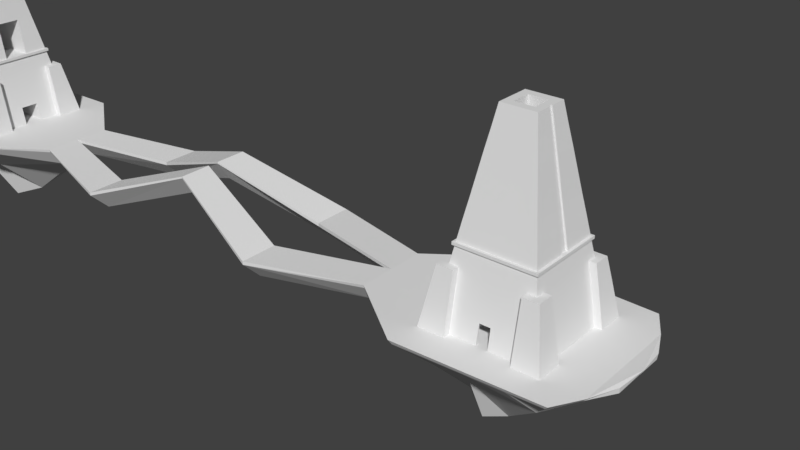 # Source: Level1.blend  (saved by Blender 2.77.0; exported with 4.5.12 LTS)
import bpy
from mathutils import Matrix  # noqa: F401  (used for matrix-valued properties, if any)

bpy.ops.wm.read_factory_settings(use_empty=True)
scene = bpy.context.scene
scene.name = 'Scene'

# ---- collections
col_collection_1 = bpy.data.collections.new('Collection 1'); scene.collection.children.link(col_collection_1)

# ---- world
world_world = bpy.data.worlds.new('World'); scene.world = world_world
world_world.color = (0.05088, 0.05088, 0.05088)
world_world.use_sun_shadow = False
world_world.sun_shadow_jitter_overblur = 0.0
world_world.cycles.sampling_method = 'MANUAL'

# ---- meshes
me_cube_000 = bpy.data.meshes.new('Cube.000')
me_cube_000.from_pydata([(173.9, -21.49, -0.7547), (173.9, 21.49, -0.7547), (130.9, 21.49, -0.7547), (130.9, -21.49, -0.7547), (145.3, -7.151, 78.9), (145.3, 7.151, 78.9), (159.6, 7.151, 78.9), (159.6, -7.151, 78.9), (173.9, -13.37, -0.7547), (173.9, -11.94, -0.7547), (173.9, -6.686, -0.7547), (173.9, -2.388, -0.7547), (173.9, 2.388, -0.7547), (173.9, 7.164, -0.7547), (173.9, 11.94, -0.7547), (173.9, 13.37, -0.7547), (130.9, 13.37, -0.7547), (130.9, 11.94, -0.7547), (130.9, 7.164, -0.7547), (130.9, 4.062, -0.7547), (130.9, -3.973, -0.7547), (130.9, -6.686, -0.7547), (130.9, -11.94, -0.7547), (130.9, -13.37, -0.7547), (145.3, 5.562, 78.9), (145.3, 3.973, 78.9), (145.3, 2.384, 78.9), (145.3, 0.7946, 78.9), (145.3, -0.7946, 78.9), (145.3, -2.384, 78.9), (145.3, -3.973, 78.9), (145.3, -5.562, 78.9), (159.6, -5.562, 78.9), (159.6, -3.973, 78.9), (159.6, -2.384, 78.9), (159.6, -0.7946, 78.9), (159.6, 0.7946, 78.9), (159.6, 2.384, 78.9), (159.6, 3.973, 78.9), (159.6, 5.562, 78.9), (161.0, 8.585, 70.93), (162.5, 10.02, 62.97), (163.9, 11.45, 55.0), (165.3, 12.89, 47.04), (166.8, 14.32, 39.07), (168.2, 15.76, 31.11), (169.6, 17.19, 23.14), (143.9, 8.585, 70.93), (142.4, 10.02, 62.97), (141.0, 11.45, 55.0), (139.6, 12.89, 47.04), (138.1, 14.32, 39.07), (136.7, 15.76, 31.11), (135.3, 17.19, 23.14), (169.6, -17.19, 23.14), (168.2, -15.76, 31.11), (166.8, -14.32, 39.07), (165.3, -12.89, 47.04), (163.9, -11.45, 55.0), (162.5, -10.02, 62.97), (161.0, -8.585, 70.93), (143.9, -8.585, 70.93), (142.4, -10.02, 62.97), (141.0, -11.45, 55.0), (139.6, -12.89, 47.04), (138.1, -14.32, 39.07), (136.7, -15.76, 31.11), (135.3, -17.19, 23.14), (130.9, -21.49, -0.7547), (130.9, -13.37, -0.7547), (172.5, -13.37, 7.21), (171.1, -13.37, 15.18), (169.6, -13.37, 23.14), (168.2, -12.25, 31.11), (166.8, -11.14, 39.07), (165.3, -10.02, 47.04), (163.9, -8.908, 55.0), (162.5, -7.793, 62.97), (161.0, -6.677, 70.93), (172.5, -11.14, 7.21), (171.1, -10.35, 15.18), (169.6, -9.549, 23.14), (168.2, -8.753, 31.11), (166.8, -7.956, 39.07), (165.3, -7.16, 47.04), (163.9, -6.363, 55.0), (162.5, -5.566, 62.97), (161.0, -4.77, 70.93), (172.5, -6.686, 7.21), (171.1, -6.208, 15.18), (169.6, -5.73, 23.14), (168.2, -5.252, 31.11), (166.8, -5.252, 39.07), (165.3, -5.252, 47.04), (163.9, -3.818, 55.0), (162.5, -3.34, 62.97), (161.0, -2.862, 70.93), (172.5, -2.229, 7.21), (171.1, -2.069, 15.18), (169.6, -1.91, 23.14), (168.2, -1.751, 31.11), (166.8, -1.591, 39.07), (165.3, -1.432, 47.04), (163.9, -1.273, 55.0), (162.5, -1.113, 62.97), (161.0, -0.9539, 70.93), (172.5, 2.229, 7.21), (171.1, 2.069, 15.18), (169.6, 1.91, 23.14), (168.2, 1.751, 31.11), (166.8, 1.591, 39.07), (165.3, 1.432, 47.04), (163.9, 1.273, 55.0), (162.5, 1.113, 62.97), (161.0, 0.9539, 70.93), (172.5, 7.164, 7.21), (171.1, 6.208, 15.18), (169.6, 5.73, 23.14), (168.2, 5.252, 31.11), (166.8, 5.252, 39.07), (165.3, 5.252, 47.04), (163.9, 3.818, 55.0), (162.5, 3.34, 62.97), (161.0, 2.862, 70.93), (172.5, 11.14, 7.21), (171.1, 10.35, 15.18), (169.6, 9.549, 23.14), (168.2, 8.753, 31.11), (166.8, 7.956, 39.07), (165.3, 7.16, 47.04), (163.9, 6.363, 55.0), (162.5, 5.566, 62.97), (161.0, 4.77, 70.93), (172.5, 13.37, 7.21), (171.1, 13.37, 15.18), (169.6, 13.37, 23.14), (168.2, 12.25, 31.11), (166.8, 11.14, 39.07), (165.3, 10.02, 47.04), (163.9, 8.908, 55.0), (162.5, 7.793, 62.97), (161.0, 6.677, 70.93), (132.4, 13.37, 7.21), (133.8, 13.37, 15.18), (135.3, 13.37, 23.14), (136.7, 12.25, 31.11), (138.1, 11.14, 39.07), (139.6, 10.02, 47.04), (141.0, 8.908, 55.0), (142.4, 7.793, 62.97), (143.9, 6.677, 70.93), (132.4, 11.14, 7.21), (133.8, 10.35, 15.18), (135.3, 9.549, 23.14), (136.7, 8.753, 31.11), (138.1, 7.956, 39.07), (139.6, 7.16, 47.04), (141.0, 6.363, 55.0), (142.4, 5.566, 62.97), (143.9, 4.77, 70.93), (132.4, 7.164, 7.21), (133.8, 6.208, 15.18), (135.3, 5.73, 23.14), (136.7, 5.252, 31.11), (138.1, 5.252, 39.07), (139.6, 5.252, 47.04), (141.0, 3.818, 55.0), (142.4, 3.34, 62.97), (143.9, 2.862, 70.93), (132.4, 3.973, 7.21), (133.8, 2.069, 15.18), (135.3, 1.91, 23.14), (136.7, 1.751, 31.11), (139.6, 1.432, 47.04), (141.0, 1.273, 55.0), (142.4, 1.113, 62.97), (143.9, 0.9539, 70.93), (132.4, -3.973, 7.21), (133.8, -2.069, 15.18), (135.3, -1.91, 23.14), (136.7, -1.751, 31.11), (139.6, -1.432, 47.04), (141.0, -1.273, 55.0), (142.4, -1.113, 62.97), (143.9, -0.9539, 70.93), (132.4, -6.686, 7.21), (133.8, -6.208, 15.18), (135.3, -5.73, 23.14), (136.7, -5.252, 31.11), (138.1, -5.252, 39.07), (139.6, -5.252, 47.04), (141.0, -3.818, 55.0), (142.4, -3.34, 62.97), (143.9, -2.862, 70.93), (132.4, -11.14, 7.21), (133.8, -10.35, 15.18), (135.3, -9.549, 23.14), (136.7, -8.753, 31.11), (138.1, -7.956, 39.07), (139.6, -7.16, 47.04), (141.0, -6.363, 55.0), (142.4, -5.566, 62.97), (143.9, -4.77, 70.93), (132.4, -13.37, 7.21), (133.8, -13.37, 15.18), (135.3, -13.37, 23.14), (136.7, -12.25, 31.11), (138.1, -11.14, 39.07), (139.6, -10.02, 47.04), (141.0, -8.908, 55.0), (142.4, -7.793, 62.97), (143.9, -6.677, 70.93), (130.9, 4.062, -0.7547), (130.9, -3.973, -0.7547), (132.4, 3.973, 7.21), (132.4, -3.973, 7.21), (130.9, 4.062, -0.7547), (130.9, -3.973, -0.7547), (132.4, 3.973, 7.21), (132.4, -3.973, 7.21), (130.9, 4.062, -0.7547), (130.9, -3.973, -0.7547), (132.4, 3.973, 7.21), (132.4, -3.973, 7.21), (156.4, 4.062, -0.7645), (156.4, -3.973, -0.7645), (156.4, 3.973, 7.21), (156.4, -3.973, 7.21), (139.1, -21.49, -0.7547), (140.5, -21.49, -0.7547), (145.3, -21.49, -0.7547), (150.1, -21.49, -0.7547), (154.8, -21.49, -0.7547), (159.6, -21.49, -0.7547), (164.4, -21.49, -0.7547), (165.8, -21.49, -0.7547), (165.8, 21.49, -0.7547), (164.4, 21.49, -0.7547), (159.6, 21.49, -0.7547), (154.8, 21.49, -0.7547), (150.1, 21.49, -0.7547), (145.3, 21.49, -0.7547), (140.5, 21.49, -0.7547), (139.1, 21.49, -0.7547), (158.0, 7.151, 78.9), (156.4, 7.151, 78.9), (154.8, 7.151, 78.9), (153.2, 7.151, 78.9), (151.6, 7.151, 78.9), (150.1, 7.151, 78.9), (148.5, 7.151, 78.9), (146.9, 7.151, 78.9), (146.9, -7.151, 78.9), (148.5, -7.151, 78.9), (150.1, -7.151, 78.9), (151.6, -7.151, 78.9), (153.2, -7.151, 78.9), (154.8, -7.151, 78.9), (156.4, -7.151, 78.9), (158.0, -7.151, 78.9), (146.9, 5.562, 78.9), (148.5, 5.562, 78.9), (150.1, 5.562, 78.9), (151.6, 5.562, 78.9), (153.2, 5.562, 78.9), (154.8, 5.562, 78.9), (156.4, 5.562, 78.9), (158.0, 5.562, 78.9), (146.9, 3.973, 78.9), (148.5, 3.973, 78.9), (150.1, 3.973, 78.9), (151.6, 3.973, 78.9), (153.2, 3.973, 78.9), (154.8, 3.973, 78.9), (156.4, 3.973, 78.9), (158.0, 3.973, 78.9), (146.9, 2.384, 78.9), (148.5, 2.384, 78.9), (156.4, 2.384, 78.9), (158.0, 2.384, 78.9), (146.9, 0.7946, 78.9), (148.5, 0.7946, 78.9), (156.4, 0.7946, 78.9), (158.0, 0.7946, 78.9), (146.9, -0.7946, 78.9), (148.5, -0.7946, 78.9), (156.4, -0.7946, 78.9), (158.0, -0.7946, 78.9), (146.9, -2.384, 78.9), (148.5, -2.384, 78.9), (156.4, -2.384, 78.9), (158.0, -2.384, 78.9), (146.9, -3.973, 78.9), (148.5, -3.973, 78.9), (150.1, -3.973, 78.9), (151.6, -3.973, 78.9), (153.2, -3.973, 78.9), (154.8, -3.973, 78.9), (156.4, -3.973, 78.9), (158.0, -3.973, 78.9), (146.9, -5.562, 78.9), (148.5, -5.562, 78.9), (150.1, -5.562, 78.9), (151.6, -5.562, 78.9), (153.2, -5.562, 78.9), (154.8, -5.562, 78.9), (156.4, -5.562, 78.9), (158.0, -5.562, 78.9), (165.8, 16.72, -0.7547), (164.4, 16.72, -0.7547), (159.6, 16.72, -0.7547), (154.8, 16.72, -0.7547), (150.1, 16.72, -0.7547), (145.3, 16.72, -0.7547), (140.5, 16.72, -0.7547), (139.1, 16.72, -0.7547), (165.8, 11.94, -0.7547), (164.4, 11.94, -0.7547), (159.6, 11.94, -0.7547), (154.8, 11.94, -0.7547), (150.1, 11.94, -0.7547), (145.3, 11.94, -0.7547), (140.5, 11.94, -0.7547), (139.1, 11.94, -0.7547), (165.8, 7.164, -0.7547), (164.4, 7.164, -0.7547), (159.6, 7.164, -0.7547), (154.8, 7.164, -0.7547), (150.1, 7.164, -0.7547), (145.3, 7.164, -0.7547), (140.5, 7.164, -0.7547), (139.1, 7.164, -0.7547), (165.8, 2.522, -0.7547), (164.4, 2.656, -0.7547), (159.6, 2.79, -0.7547), (154.8, 2.924, -0.7547), (150.1, 3.058, -0.7547), (145.3, 3.66, -0.7547), (140.5, 3.794, -0.7547), (139.1, 3.928, -0.7547), (165.8, -2.522, -0.7547), (164.4, -2.656, -0.7547), (159.6, -2.79, -0.7547), (154.8, -2.924, -0.7547), (150.1, -3.058, -0.7547), (145.3, -3.192, -0.7547), (140.5, -3.326, -0.7547), (139.1, -3.46, -0.7547), (165.8, -6.686, -0.7547), (164.4, -6.686, -0.7547), (159.6, -6.686, -0.7547), (154.8, -6.686, -0.7547), (150.1, -6.686, -0.7547), (145.3, -6.686, -0.7547), (140.5, -6.686, -0.7547), (139.1, -6.686, -0.7547), (165.8, -11.94, -0.7547), (164.4, -11.94, -0.7547), (159.6, -11.94, -0.7547), (154.8, -11.94, -0.7547), (150.1, -11.94, -0.7547), (145.3, -11.94, -0.7547), (140.5, -11.94, -0.7547), (139.1, -11.94, -0.7547), (165.8, -13.37, -0.7547), (164.4, -13.37, -0.7547), (159.6, -13.37, -0.7547), (154.8, -13.37, -0.7547), (150.1, -13.37, -0.7547), (145.3, -13.37, -0.7547), (140.5, -13.37, -0.7547), (139.1, -13.37, -0.7547), (165.8, -20.06, 7.21), (163.6, -20.06, 7.21), (159.1, -20.06, 7.21), (154.7, -20.06, 7.21), (150.2, -20.06, 7.21), (145.8, -20.06, 7.21), (141.3, -20.06, 7.21), (139.1, -20.06, 7.21), (165.8, -18.62, 15.18), (162.8, -18.62, 15.18), (158.6, -18.62, 15.18), (154.5, -18.62, 15.18), (150.4, -18.62, 15.18), (146.2, -18.62, 15.18), (142.1, -18.62, 15.18), (139.1, -18.62, 15.18), (165.8, -17.19, 23.14), (162.0, -17.19, 23.14), (158.2, -17.19, 23.14), (154.3, -17.19, 23.14), (150.5, -17.19, 23.14), (146.7, -17.19, 23.14), (142.9, -17.19, 23.14), (139.1, -17.19, 23.14), (164.7, -15.76, 31.11), (161.2, -15.76, 31.11), (157.7, -15.76, 31.11), (154.2, -15.76, 31.11), (150.7, -15.76, 31.11), (147.2, -15.76, 31.11), (143.7, -15.76, 31.11), (140.2, -15.76, 31.11), (163.6, -14.32, 39.07), (160.4, -14.32, 39.07), (157.2, -14.32, 39.07), (154.0, -14.32, 39.07), (150.8, -14.32, 39.07), (147.7, -14.32, 39.07), (144.5, -14.32, 39.07), (141.3, -14.32, 39.07), (162.5, -12.89, 47.04), (159.6, -12.89, 47.04), (156.7, -12.89, 47.04), (153.9, -12.89, 47.04), (151.0, -12.89, 47.04), (148.1, -12.89, 47.04), (145.3, -12.89, 47.04), (142.4, -12.89, 47.04), (161.3, -11.45, 55.0), (158.8, -11.45, 55.0), (156.3, -11.45, 55.0), (153.7, -11.45, 55.0), (151.2, -11.45, 55.0), (148.6, -11.45, 55.0), (146.1, -11.45, 55.0), (143.5, -11.45, 55.0), (160.2, -10.02, 62.97), (158.0, -10.02, 62.97), (155.8, -10.02, 62.97), (153.6, -10.02, 62.97), (151.3, -10.02, 62.97), (149.1, -10.02, 62.97), (146.9, -10.02, 62.97), (144.6, -10.02, 62.97), (159.1, -8.585, 70.93), (157.2, -8.585, 70.93), (155.3, -8.585, 70.93), (153.4, -8.585, 70.93), (151.5, -8.585, 70.93), (149.6, -8.585, 70.93), (147.7, -8.585, 70.93), (145.8, -8.585, 70.93), (139.1, 20.06, 7.21), (141.3, 20.06, 7.21), (145.8, 20.06, 7.21), (150.2, 20.06, 7.21), (154.7, 20.06, 7.21), (159.1, 20.06, 7.21), (163.6, 20.06, 7.21), (165.8, 20.06, 7.21), (139.1, 18.62, 15.18), (142.1, 18.62, 15.18), (146.2, 18.62, 15.18), (150.4, 18.62, 15.18), (154.5, 18.62, 15.18), (158.6, 18.62, 15.18), (162.8, 18.62, 15.18), (165.8, 18.62, 15.18), (139.1, 17.19, 23.14), (142.9, 17.19, 23.14), (146.7, 17.19, 23.14), (150.5, 17.19, 23.14), (154.3, 17.19, 23.14), (158.2, 17.19, 23.14), (162.0, 17.19, 23.14), (165.8, 17.19, 23.14), (140.2, 15.76, 31.11), (143.7, 15.76, 31.11), (147.2, 15.76, 31.11), (150.7, 15.76, 31.11), (154.2, 15.76, 31.11), (157.7, 15.76, 31.11), (161.2, 15.76, 31.11), (164.7, 15.76, 31.11), (141.3, 14.32, 39.07), (144.5, 14.32, 39.07), (147.7, 14.32, 39.07), (150.8, 14.32, 39.07), (154.0, 14.32, 39.07), (157.2, 14.32, 39.07), (160.4, 14.32, 39.07), (163.6, 14.32, 39.07), (142.4, 12.89, 47.04), (145.3, 12.89, 47.04), (148.1, 12.89, 47.04), (151.0, 12.89, 47.04), (153.9, 12.89, 47.04), (156.7, 12.89, 47.04), (159.6, 12.89, 47.04), (162.5, 12.89, 47.04), (143.5, 11.45, 55.0), (146.1, 11.45, 55.0), (148.6, 11.45, 55.0), (151.2, 11.45, 55.0), (153.7, 11.45, 55.0), (156.3, 11.45, 55.0), (158.8, 11.45, 55.0), (161.3, 11.45, 55.0), (144.6, 10.02, 62.97), (146.9, 10.02, 62.97), (149.1, 10.02, 62.97), (151.3, 10.02, 62.97), (153.6, 10.02, 62.97), (155.8, 10.02, 62.97), (158.0, 10.02, 62.97), (160.2, 10.02, 62.97), (145.8, 8.585, 70.93), (147.7, 8.585, 70.93), (149.6, 8.585, 70.93), (151.5, 8.585, 70.93), (153.4, 8.585, 70.93), (155.3, 8.585, 70.93), (157.2, 8.585, 70.93), (159.1, 8.585, 70.93), (148.5, 3.973, 78.9), (156.4, 3.973, 78.9), (148.5, 3.973, 7.21), (148.5, 4.062, -0.7614), (148.5, -3.973, 78.9), (156.4, -3.973, 78.9), (148.5, -3.973, -0.7614), (148.5, -3.973, 7.21), (136.7, 5.252, 31.11), (138.1, 5.252, 39.07), (139.6, 5.252, 47.04), (136.7, 1.751, 31.11), (139.6, 1.432, 47.04), (136.7, -1.751, 31.11), (139.6, -1.432, 47.04), (136.7, -5.252, 31.11), (138.1, -5.252, 39.07), (139.6, -5.252, 47.04), (157.5, 5.252, 31.11), (157.5, 5.252, 39.07), (157.5, 5.252, 47.04), (157.5, 1.751, 31.11), (157.5, 1.591, 39.07), (157.5, 1.432, 47.04), (157.5, -1.751, 31.11), (157.5, -1.591, 39.07), (157.5, -1.432, 47.04), (157.5, -5.252, 31.11), (157.5, -5.252, 39.07), (157.5, -5.252, 47.04), (156.4, 3.973, 47.04), (148.5, 3.973, 47.04), (156.4, -3.973, 47.04), (148.5, -3.973, 47.04), (156.4, 3.973, 31.11), (156.4, -3.973, 31.11), (148.5, -3.973, 31.11), (148.5, 3.973, 31.11), (148.5, 5.252, 31.11), (148.5, -5.252, 31.11), (165.8, -24.49, -0.7547), (176.9, -24.49, -0.7547), (176.9, 13.37, -0.7547), (176.9, 24.49, -0.7547), (175.5, 23.06, 7.21), (176.9, -13.37, -0.7547), (172.6, 20.19, 23.14), (174.1, 21.62, 15.18), (175.5, -23.06, 7.21), (174.1, -21.62, 15.18), (172.6, -20.19, 23.14), (175.5, -13.37, 7.21), (174.1, -13.37, 15.18), (172.6, -13.37, 23.14), (175.5, 13.37, 7.21), (174.1, 13.37, 15.18), (172.6, 13.37, 23.14), (165.8, 23.06, 7.21), (165.8, 21.62, 15.18), (165.8, 20.19, 23.14), (165.8, 24.49, -0.7547), (165.8, -23.06, 7.21), (165.8, -21.62, 15.18), (165.8, -20.19, 23.14), (139.1, 21.49, -0.7547), (130.9, 21.49, -0.7547), (130.9, 13.37, -0.7547), (135.3, 17.19, 23.14), (132.4, 13.37, 7.21), (133.8, 13.37, 15.18), (135.3, 13.37, 23.14), (139.1, 20.06, 7.21), (139.1, 18.62, 15.18), (139.1, 17.19, 23.14), (139.1, 24.49, -0.7547), (127.9, 24.49, -0.7547), (129.4, 23.06, 7.21), (127.9, 13.37, -0.7547), (132.3, 20.19, 23.14), (130.8, 21.62, 15.18), (129.4, 13.37, 7.21), (130.8, 13.37, 15.18), (132.3, 13.37, 23.14), (139.1, 23.06, 7.21), (139.1, 21.62, 15.18), (139.1, 20.19, 23.14), (130.9, -13.37, -0.7547), (130.9, -21.49, -0.7547), (127.9, -24.49, -0.7547), (135.3, -17.19, 23.14), (127.9, -13.37, -0.7547), (132.4, -13.37, 7.21), (133.8, -13.37, 15.18), (135.3, -13.37, 23.14), (139.1, -20.06, 7.21), (139.1, -18.62, 15.18), (139.1, -17.19, 23.14), (139.1, -21.49, -0.7547), (135.3, -17.19, 23.14), (132.4, -13.37, 7.21), (133.8, -13.37, 15.18), (135.3, -13.37, 23.14), (139.1, -20.06, 7.21), (139.1, -18.62, 15.18), (139.1, -17.19, 23.14), (139.1, -21.49, -0.7547), (129.4, -23.06, 7.21), (132.3, -20.19, 23.14), (130.8, -21.62, 15.18), (129.4, -13.37, 7.21), (130.8, -13.37, 15.18), (132.3, -13.37, 23.14), (139.1, -23.06, 7.21), (139.1, -21.62, 15.18), (139.1, -20.19, 23.14), (139.1, -24.49, -0.7547), (132.4, -2.384e-07, 7.21), (132.4, -2.384e-07, 7.21), (132.4, -2.384e-07, 7.21), (168.4, 15.97, 29.91), (136.5, 15.97, 29.91), (168.4, -15.97, 29.91), (136.5, -15.97, 29.91), (168.4, -12.42, 29.91), (168.4, -8.872, 29.91), (168.4, -5.323, 29.91), (168.4, -1.774, 29.91), (168.4, 1.774, 29.91), (168.4, 5.323, 29.91), (168.4, 8.872, 29.91), (168.4, 12.42, 29.91), (136.5, 12.42, 29.91), (136.5, 8.872, 29.91), (136.5, 5.323, 29.91), (136.5, 1.774, 29.91), (136.5, -1.774, 29.91), (136.5, -5.323, 29.91), (136.5, -8.872, 29.91), (136.5, -12.42, 29.91), (164.9, 15.97, 29.91), (161.3, 15.97, 29.91), (157.8, 15.97, 29.91), (154.2, 15.97, 29.91), (150.7, 15.97, 29.91), (147.1, 15.97, 29.91), (143.6, 15.97, 29.91), (140.0, 15.97, 29.91), (140.0, -15.97, 29.91), (143.6, -15.97, 29.91), (147.1, -15.97, 29.91), (150.7, -15.97, 29.91), (154.2, -15.97, 29.91), (157.8, -15.97, 29.91), (161.3, -15.97, 29.91), (164.9, -15.97, 29.91), (136.5, 12.42, 29.91), (136.7, 12.25, 31.11), (136.5, 8.872, 29.91), (136.7, 8.753, 31.11), (136.5, 5.323, 29.91), (136.7, 5.252, 31.11), (136.5, 1.774, 29.91), (136.7, 1.751, 31.11), (136.5, -1.774, 29.91), (136.7, -1.751, 31.11), (136.5, -5.323, 29.91), (136.7, -5.252, 31.11), (136.5, -8.872, 29.91), (136.7, -8.753, 31.11), (136.5, -12.42, 29.91), (136.7, -12.25, 31.11), (136.7, 15.76, 31.11), (136.7, -15.76, 31.11), (136.5, 15.97, 29.91), (136.5, -15.97, 29.91), (135.7, 12.42, 29.91), (135.7, 12.25, 31.11), (135.7, 8.872, 29.91), (135.7, 8.753, 31.11), (135.7, 5.323, 29.91), (135.7, 5.252, 31.11), (135.7, 1.774, 29.91), (135.7, 1.751, 31.11), (135.7, -1.774, 29.91), (135.7, -1.751, 31.11), (135.7, -5.323, 29.91), (135.7, -5.252, 31.11), (135.7, -8.872, 29.91), (135.7, -8.753, 31.11), (135.7, -12.42, 29.91), (135.7, -12.25, 31.11), (135.7, 15.75, 31.11), (135.7, -15.76, 31.11), (135.7, 15.97, 29.91), (135.7, -15.97, 29.91), (168.4, -16.74, 29.91), (168.2, -16.74, 31.11), (140.2, -16.74, 31.11), (136.7, -16.74, 31.11), (164.7, -16.74, 31.11), (161.2, -16.74, 31.11), (157.7, -16.74, 31.11), (154.2, -16.74, 31.11), (150.7, -16.74, 31.11), (147.2, -16.74, 31.11), (143.7, -16.74, 31.11), (140.0, -16.74, 29.91), (143.6, -16.74, 29.91), (147.1, -16.74, 29.91), (150.7, -16.74, 29.91), (154.2, -16.74, 29.91), (157.8, -16.74, 29.91), (161.3, -16.74, 29.91), (164.9, -16.74, 29.91), (136.5, -16.74, 29.91), (136.7, -16.74, 31.11), (136.5, -16.74, 29.91), (135.7, -16.74, 31.11), (135.7, -16.74, 29.91), (169.2, -15.97, 29.91), (169.2, -15.75, 31.11), (169.2, -12.42, 29.91), (169.2, -12.25, 31.11), (169.2, -8.869, 29.91), (169.2, -8.749, 31.11), (169.2, -5.32, 29.91), (169.2, -5.248, 31.11), (169.2, -1.771, 29.91), (169.2, -1.747, 31.11), (169.2, 1.778, 29.91), (169.2, 1.754, 31.11), (169.2, 5.327, 29.91), (169.2, 5.255, 31.11), (169.2, 8.876, 29.91), (169.2, 8.756, 31.11), (169.2, 12.42, 29.91), (169.2, 12.26, 31.11), (169.2, 15.76, 31.11), (169.2, 15.97, 29.91), (169.2, -16.74, 29.91), (169.2, -16.74, 31.11), (164.7, 16.74, 31.11), (168.2, 16.74, 31.11), (136.7, 16.74, 31.11), (140.2, 16.74, 31.11), (143.7, 16.74, 31.11), (147.2, 16.74, 31.11), (150.7, 16.74, 31.11), (154.2, 16.74, 31.11), (157.7, 16.74, 31.11), (161.2, 16.74, 31.11), (164.9, 16.74, 29.91), (161.3, 16.74, 29.91), (157.8, 16.74, 29.91), (154.2, 16.74, 29.91), (150.7, 16.74, 29.91), (147.1, 16.74, 29.91), (143.6, 16.74, 29.91), (140.0, 16.74, 29.91), (168.4, 16.74, 29.91), (136.5, 16.74, 29.91), (136.7, 16.74, 31.11), (135.7, 16.74, 31.11), (136.5, 16.74, 29.91), (135.7, 16.74, 29.91), (169.2, 16.74, 31.11), (169.2, 16.74, 29.91), (158.9, -0.7946, 78.9), (158.9, 0.7946, 78.9), (160.4, -0.9539, 70.93), (160.4, 0.9539, 70.93), (167.5, -1.751, 31.11), (166.1, -1.591, 39.07), (164.7, -1.432, 47.04), (163.2, -1.273, 55.0), (161.8, -1.113, 62.97), (167.5, 1.751, 31.11), (166.1, 1.591, 39.07), (164.7, 1.432, 47.04), (163.2, 1.273, 55.0), (161.8, 1.113, 62.97), (150.1, -21.49, -0.7547), (154.8, -21.49, -0.7547), (154.7, -20.06, 7.21), (150.2, -20.06, 7.21), (150.1, -6.686, -0.7436), (154.8, -6.686, -0.7436), (154.7, -6.686, 7.21), (150.2, -6.686, 7.21), (150.1, -19.92, -0.7547), (150.2, -19.92, 7.21), (154.8, -19.92, -0.7547), (154.7, -19.92, 7.21), (150.1, -6.686, -0.7436), (150.2, -6.686, 7.21), (154.8, -6.686, -0.7436), (154.7, -6.686, 7.21), (150.1, -19.92, -0.7547), (154.8, -19.92, -0.7547), (154.7, -19.92, 7.21), (150.2, -19.92, 7.21), (154.8, -6.686, -0.7436), (154.7, -6.686, 7.21), (154.8, -19.92, -0.7547), (154.7, -19.92, 7.21), (159.8, -6.686, -0.7436), (159.7, -6.686, 7.21), (159.8, -19.92, -0.7437), (159.7, -19.92, 7.21), (145.1, -6.686, -0.7436), (145.2, -6.686, 7.21), (145.1, -19.92, -0.6546), (145.2, -19.92, 7.21), (154.8, 7.164, -0.7547), (150.1, 7.164, -0.7547), (150.2, 7.164, 7.21), (154.7, 7.164, 7.21), (150.2, 19.89, 7.21), (150.1, 19.89, -0.7547), (154.7, 19.89, 7.21), (154.8, 19.89, -0.7547), (150.1, 7.164, -0.7547), (150.2, 7.164, 7.21), (150.2, 19.89, 7.21), (150.1, 19.89, -0.7547), (145.1, 7.164, -0.7547), (145.2, 7.164, 7.21), (145.2, 19.89, 7.21), (145.1, 19.89, -0.7547), (159.8, 7.164, -0.7547), (159.7, 7.164, 7.21), (159.7, 19.89, 7.21), (159.8, 19.89, -0.7547)], [], [(371, 228, 3, 23), (508, 47, 5, 251), (436, 60, 7, 259), (211, 61, 4, 31), (141, 40, 6, 39), (300, 31, 4, 252), (251, 5, 24, 260), (260, 24, 25, 268), (268, 25, 26, 276), (276, 26, 27, 280), (280, 27, 28, 284), (284, 28, 29, 288), (288, 29, 30, 292), (292, 30, 31, 300), (60, 78, 32, 7), (78, 87, 33, 32), (87, 96, 34, 33), (96, 105, 35, 34), (111, 112, 795, 794), (114, 123, 37, 36), (123, 132, 38, 37), (132, 141, 39, 38), (47, 150, 24, 5), (150, 159, 25, 24), (159, 168, 26, 25), (168, 176, 27, 26), (176, 184, 28, 27), (184, 193, 29, 28), (193, 202, 30, 29), (202, 211, 31, 30), (243, 315, 16, 2), (315, 323, 17, 16), (323, 331, 18, 17), (331, 339, 19, 18), (339, 347, 20, 19), (347, 355, 21, 20), (355, 363, 22, 21), (363, 371, 23, 22), (22, 23, 203, 194), (194, 203, 204, 195), (195, 204, 205, 196), (649, 650, 677, 675), (197, 206, 207, 198), (198, 207, 208, 199), (199, 208, 209, 200), (200, 209, 210, 201), (201, 210, 211, 202), (21, 22, 194, 185), (185, 194, 195, 186), (186, 195, 196, 187), (172, 163, 676, 678), (188, 197, 198, 189), (189, 198, 199, 190), (190, 199, 200, 191), (191, 200, 201, 192), (192, 201, 202, 193), (20, 21, 185, 177), (177, 185, 186, 178), (178, 186, 187, 179), (648, 649, 675, 673), (164, 163, 524, 525), (188, 189, 532, 531), (181, 190, 191, 182), (182, 191, 192, 183), (183, 192, 193, 184), (632, 169, 218, 633), (169, 632, 177, 178, 170), (170, 178, 179, 171), (647, 648, 673, 671), (180, 188, 531, 529), (173, 165, 526, 528), (173, 181, 182, 174), (174, 182, 183, 175), (175, 183, 184, 176), (18, 19, 169, 160), (160, 169, 170, 161), (161, 170, 171, 162), (66, 206, 686, 688), (172, 180, 529, 527), (190, 181, 530, 533), (165, 173, 174, 166), (166, 174, 175, 167), (167, 175, 176, 168), (17, 18, 160, 151), (151, 160, 161, 152), (152, 161, 162, 153), (180, 172, 678, 680), (154, 163, 164, 155), (155, 164, 165, 156), (156, 165, 166, 157), (157, 166, 167, 158), (158, 167, 168, 159), (16, 17, 151, 142), (142, 151, 152, 143), (143, 152, 153, 144), (636, 647, 671, 689), (145, 154, 155, 146), (146, 155, 156, 147), (147, 156, 157, 148), (148, 157, 158, 149), (149, 158, 159, 150), (53, 460, 589, 583), (452, 444, 587, 588), (16, 142, 584, 582), (145, 52, 687, 672), (52, 145, 146, 51), (51, 146, 147, 50), (50, 147, 148, 49), (49, 148, 149, 48), (48, 149, 150, 47), (14, 15, 133, 124), (124, 133, 134, 125), (125, 134, 135, 126), (642, 643, 745, 743), (127, 136, 137, 128), (128, 137, 138, 129), (129, 138, 139, 130), (130, 139, 140, 131), (131, 140, 141, 132), (13, 14, 124, 115), (115, 124, 125, 116), (116, 125, 126, 117), (127, 118, 748, 750), (118, 127, 128, 119), (119, 128, 129, 120), (120, 129, 130, 121), (121, 130, 131, 122), (122, 131, 132, 123), (12, 13, 115, 106), (106, 115, 116, 107), (107, 116, 117, 108), (662, 636, 776, 774), (109, 118, 119, 110), (110, 119, 120, 111), (111, 120, 121, 112), (112, 121, 122, 113), (113, 122, 123, 114), (11, 12, 106, 97), (97, 106, 107, 98), (98, 107, 108, 99), (641, 642, 743, 741), (104, 103, 790, 791), (110, 111, 794, 793), (103, 102, 789, 790), (114, 36, 784, 786), (109, 110, 793, 792), (10, 11, 97, 88), (88, 97, 98, 89), (89, 98, 99, 90), (91, 82, 740, 742), (91, 100, 101, 92), (92, 101, 102, 93), (93, 102, 103, 94), (94, 103, 104, 95), (95, 104, 105, 96), (9, 10, 88, 79), (79, 88, 89, 80), (80, 89, 90, 81), (640, 641, 741, 739), (82, 91, 92, 83), (83, 92, 93, 84), (84, 93, 94, 85), (85, 94, 95, 86), (86, 95, 96, 87), (8, 9, 79, 70), (70, 79, 80, 71), (71, 80, 81, 72), (136, 127, 750, 752), (73, 82, 83, 74), (74, 83, 84, 75), (75, 84, 85, 76), (76, 85, 86, 77), (77, 86, 87, 78), (451, 459, 574, 573), (459, 467, 575, 574), (15, 1, 559, 558), (639, 640, 739, 737), (55, 73, 74, 56), (56, 74, 75, 57), (57, 75, 76, 58), (58, 76, 77, 59), (59, 77, 78, 60), (134, 133, 570, 571), (372, 235, 556, 577), (133, 15, 558, 570), (100, 91, 742, 744), (136, 45, 44, 137), (137, 44, 43, 138), (138, 43, 42, 139), (139, 42, 41, 140), (140, 41, 40, 141), (204, 203, 607, 608), (387, 395, 612, 611), (67, 205, 609, 605), (653, 654, 685, 683), (206, 66, 65, 207), (207, 65, 64, 208), (208, 64, 63, 209), (209, 63, 62, 210), (210, 62, 61, 211), (0, 8, 561, 557), (380, 372, 577, 578), (388, 380, 578, 579), (668, 669, 728, 727), (396, 55, 56, 404), (404, 56, 57, 412), (412, 57, 58, 420), (420, 58, 59, 428), (428, 59, 60, 436), (2, 16, 582, 581), (460, 452, 588, 589), (143, 144, 586, 585), (687, 689, 779, 777), (468, 52, 51, 476), (476, 51, 50, 484), (484, 50, 49, 492), (492, 49, 48, 500), (500, 48, 47, 508), (177, 20, 213, 215), (169, 19, 212, 214), (633, 218, 222, 634), (19, 20, 217, 216), (169, 19, 216, 218), (20, 177, 219, 217), (522, 523, 227, 225), (218, 216, 220, 222), (217, 219, 223, 221), (216, 217, 221, 220), (224, 225, 227, 226), (519, 522, 225, 224), (518, 519, 224, 226), (41, 507, 515, 40), (507, 506, 514, 515), (506, 505, 513, 514), (505, 504, 512, 513), (504, 503, 511, 512), (503, 502, 510, 511), (502, 501, 509, 510), (501, 500, 508, 509), (42, 499, 507, 41), (499, 498, 506, 507), (498, 497, 505, 506), (497, 496, 504, 505), (496, 495, 503, 504), (495, 494, 502, 503), (494, 493, 501, 502), (493, 492, 500, 501), (43, 491, 499, 42), (491, 490, 498, 499), (490, 489, 497, 498), (489, 488, 496, 497), (488, 487, 495, 496), (487, 486, 494, 495), (486, 485, 493, 494), (485, 484, 492, 493), (44, 483, 491, 43), (483, 482, 490, 491), (482, 481, 489, 490), (481, 480, 488, 489), (480, 479, 487, 488), (479, 478, 486, 487), (478, 477, 485, 486), (477, 476, 484, 485), (45, 475, 483, 44), (475, 474, 482, 483), (474, 473, 481, 482), (473, 472, 480, 481), (472, 471, 479, 480), (471, 470, 478, 479), (470, 469, 477, 478), (469, 468, 476, 477), (707, 687, 777, 778), (661, 662, 774, 773), (52, 468, 760, 759), (474, 475, 757, 766), (635, 655, 767, 775), (473, 474, 766, 765), (655, 656, 768, 767), (472, 473, 765, 764), (71, 72, 569, 568), (459, 458, 466, 467), (458, 457, 465, 466), (457, 456, 464, 465), (456, 455, 463, 464), (455, 454, 462, 463), (454, 453, 461, 462), (453, 452, 460, 461), (46, 135, 572, 562), (451, 450, 458, 459), (450, 449, 457, 458), (449, 448, 456, 457), (448, 447, 455, 456), (447, 446, 454, 455), (446, 445, 453, 454), (445, 444, 452, 453), (70, 71, 568, 567), (236, 237, 450, 451), (237, 238, 449, 450), (238, 239, 448, 449), (830, 834, 840, 837), (240, 241, 446, 447), (241, 242, 445, 446), (242, 243, 444, 445), (62, 435, 443, 61), (435, 434, 442, 443), (434, 433, 441, 442), (433, 432, 440, 441), (432, 431, 439, 440), (431, 430, 438, 439), (430, 429, 437, 438), (429, 428, 436, 437), (63, 427, 435, 62), (427, 426, 434, 435), (426, 425, 433, 434), (425, 424, 432, 433), (424, 423, 431, 432), (423, 422, 430, 431), (422, 421, 429, 430), (421, 420, 428, 429), (64, 419, 427, 63), (419, 418, 426, 427), (418, 417, 425, 426), (417, 416, 424, 425), (416, 415, 423, 424), (415, 414, 422, 423), (414, 413, 421, 422), (413, 412, 420, 421), (65, 411, 419, 64), (411, 410, 418, 419), (410, 409, 417, 418), (409, 408, 416, 417), (408, 407, 415, 416), (407, 406, 414, 415), (406, 405, 413, 414), (405, 404, 412, 413), (66, 403, 411, 65), (403, 402, 410, 411), (402, 401, 409, 410), (401, 400, 408, 409), (400, 399, 407, 408), (399, 398, 406, 407), (398, 397, 405, 406), (397, 396, 404, 405), (403, 66, 714, 713), (400, 401, 720, 719), (669, 670, 729, 728), (710, 690, 732, 734), (638, 663, 722, 730), (399, 400, 719, 718), (663, 664, 723, 722), (398, 399, 718, 717), (203, 23, 602, 607), (387, 386, 394, 395), (386, 385, 393, 394), (385, 384, 392, 393), (384, 383, 391, 392), (383, 382, 390, 391), (382, 381, 389, 390), (381, 380, 388, 389), (228, 379, 610, 613), (379, 378, 386, 387), (378, 377, 385, 386), (377, 376, 384, 385), (376, 375, 383, 384), (375, 374, 382, 383), (374, 373, 381, 382), (373, 372, 380, 381), (395, 67, 605, 612), (228, 229, 378, 379), (229, 230, 377, 378), (230, 231, 376, 377), (376, 231, 797, 800), (232, 233, 374, 375), (233, 234, 373, 374), (234, 235, 372, 373), (9, 8, 364, 356), (356, 364, 365, 357), (357, 365, 366, 358), (358, 366, 367, 359), (359, 367, 368, 360), (360, 368, 369, 361), (361, 369, 370, 362), (362, 370, 371, 363), (10, 9, 356, 348), (348, 356, 357, 349), (349, 357, 358, 350), (350, 358, 359, 351), (351, 359, 360, 352), (352, 360, 361, 353), (353, 361, 362, 354), (354, 362, 363, 355), (11, 10, 348, 340), (340, 348, 349, 341), (341, 349, 350, 342), (342, 350, 351, 343), (343, 351, 352, 344), (344, 352, 353, 345), (345, 353, 354, 346), (346, 354, 355, 347), (12, 11, 340, 332), (332, 340, 341, 333), (333, 341, 342, 334), (334, 342, 343, 335), (335, 343, 344, 336), (336, 344, 345, 337), (337, 345, 346, 338), (338, 346, 347, 339), (13, 12, 332, 324), (324, 332, 333, 325), (325, 333, 334, 326), (326, 334, 335, 327), (327, 335, 336, 328), (328, 336, 337, 329), (329, 337, 338, 330), (330, 338, 339, 331), (14, 13, 324, 316), (316, 324, 325, 317), (317, 325, 326, 318), (318, 326, 327, 319), (319, 327, 328, 320), (320, 328, 329, 321), (321, 329, 330, 322), (322, 330, 331, 323), (15, 14, 316, 308), (308, 316, 317, 309), (309, 317, 318, 310), (310, 318, 319, 311), (311, 319, 320, 312), (312, 320, 321, 313), (313, 321, 322, 314), (314, 322, 323, 315), (1, 15, 308, 236), (236, 308, 309, 237), (237, 309, 310, 238), (238, 310, 311, 239), (239, 311, 312, 240), (240, 312, 313, 241), (241, 313, 314, 242), (242, 314, 315, 243), (33, 299, 307, 32), (299, 298, 306, 307), (298, 297, 305, 306), (297, 296, 304, 305), (296, 295, 303, 304), (295, 294, 302, 303), (294, 293, 301, 302), (293, 292, 300, 301), (34, 291, 299, 33), (291, 290, 298, 299), (548, 549, 520, 521), (289, 288, 292, 293), (35, 287, 291, 34), (287, 286, 290, 291), (285, 284, 288, 289), (283, 282, 286, 287), (546, 548, 521, 517), (221, 223, 523, 522), (281, 280, 284, 285), (37, 279, 283, 36), (279, 278, 282, 283), (220, 221, 522, 519), (222, 220, 519, 518), (277, 276, 280, 281), (38, 275, 279, 37), (275, 274, 278, 279), (547, 516, 520, 549), (269, 268, 276, 277), (39, 267, 275, 38), (267, 266, 274, 275), (266, 265, 273, 274), (265, 264, 272, 273), (264, 263, 271, 272), (263, 262, 270, 271), (262, 261, 269, 270), (261, 260, 268, 269), (6, 244, 267, 39), (244, 245, 266, 267), (245, 246, 265, 266), (246, 247, 264, 265), (247, 248, 263, 264), (248, 249, 262, 263), (249, 250, 261, 262), (250, 251, 260, 261), (32, 307, 259, 7), (307, 306, 258, 259), (306, 305, 257, 258), (305, 304, 256, 257), (304, 303, 255, 256), (303, 302, 254, 255), (302, 301, 253, 254), (301, 300, 252, 253), (61, 443, 252, 4), (443, 442, 253, 252), (442, 441, 254, 253), (441, 440, 255, 254), (440, 439, 256, 255), (439, 438, 257, 256), (438, 437, 258, 257), (437, 436, 259, 258), (40, 515, 244, 6), (515, 514, 245, 244), (514, 513, 246, 245), (513, 512, 247, 246), (512, 511, 248, 247), (511, 510, 249, 248), (510, 509, 250, 249), (509, 508, 251, 250), (8, 0, 235, 364), (364, 235, 234, 365), (365, 234, 233, 366), (366, 233, 232, 367), (367, 232, 231, 368), (368, 231, 230, 369), (369, 230, 229, 370), (370, 229, 228, 371), (223, 634, 222, 518, 523), (547, 546, 517, 516), (525, 524, 554, 534, 535), (531, 532, 544, 543, 555), (181, 173, 528, 530), (163, 172, 527, 524), (189, 190, 533, 532), (165, 164, 525, 526), (540, 543, 544, 541), (541, 544, 545, 542), (537, 540, 541, 538), (538, 541, 542, 539), (534, 537, 538, 535), (535, 538, 539, 536), (532, 533, 545, 544), (526, 525, 535, 536), (226, 227, 551, 550), (227, 523, 552, 551), (518, 226, 550, 553), (523, 518, 553, 552), (537, 534, 554, 553, 550), (537, 550, 551, 540), (533, 530, 528, 526, 547, 549), (526, 536, 539, 546, 547), (545, 533, 549, 548, 542), (539, 542, 548, 546), (529, 531, 555, 552, 553, 554, 524, 527), (552, 555, 543, 540, 551), (557, 561, 567, 564), (564, 567, 568, 565), (565, 568, 569, 566), (558, 559, 560, 570), (570, 560, 563, 571), (571, 563, 562, 572), (556, 557, 564, 577), (577, 564, 565, 578), (578, 565, 566, 579), (563, 574, 575, 562), (560, 573, 574, 563), (559, 576, 573, 560), (135, 134, 571, 572), (467, 46, 562, 575), (236, 451, 573, 576), (54, 388, 579, 566), (1, 236, 576, 559), (235, 0, 557, 556), (72, 54, 566, 569), (8, 70, 567, 561), (582, 584, 596, 593), (588, 587, 599, 600), (589, 588, 600, 601), (585, 586, 598, 597), (580, 581, 591, 590), (586, 583, 594, 598), (243, 2, 581, 580), (142, 143, 585, 584), (144, 53, 583, 586), (444, 243, 580, 587), (591, 593, 596, 592), (592, 596, 597, 595), (595, 597, 598, 594), (590, 591, 592, 599), (599, 592, 595, 600), (600, 595, 594, 601), (581, 582, 593, 591), (587, 580, 590, 599), (584, 585, 597, 596), (583, 589, 601, 594), (605, 609, 617, 614), (612, 605, 614, 620), (608, 607, 615, 616), (610, 611, 619, 618), (607, 602, 69, 615), (611, 612, 620, 619), (23, 3, 603, 602), (3, 228, 613, 603), (205, 204, 608, 609), (379, 387, 611, 610), (617, 616, 626, 627), (621, 618, 628, 631), (614, 617, 627, 623), (620, 614, 623, 630), (616, 615, 625, 626), (618, 619, 629, 628), (613, 610, 618, 621), (609, 608, 616, 617), (603, 613, 621, 68), (602, 603, 68, 69), (606, 604, 622, 625), (625, 622, 624, 626), (626, 624, 623, 627), (624, 629, 630, 623), (622, 628, 629, 624), (604, 631, 628, 622), (68, 621, 631, 604), (69, 68, 604, 606), (619, 620, 630, 629), (615, 69, 606, 625), (219, 633, 634, 223), (177, 632, 633, 219), (389, 388, 670, 669), (390, 389, 669, 668), (391, 390, 668, 667), (392, 391, 667, 666), (393, 392, 666, 665), (394, 393, 665, 664), (395, 394, 664, 663), (67, 395, 663, 638), (461, 460, 662, 661), (462, 461, 661, 660), (463, 462, 660, 659), (464, 463, 659, 658), (465, 464, 658, 657), (466, 465, 657, 656), (467, 466, 656, 655), (46, 467, 655, 635), (460, 53, 636, 662), (388, 54, 637, 670), (205, 67, 638, 654), (135, 46, 635, 646), (54, 72, 639, 637), (72, 81, 640, 639), (81, 90, 641, 640), (90, 99, 642, 641), (99, 108, 643, 642), (108, 117, 644, 643), (117, 126, 645, 644), (126, 135, 646, 645), (53, 144, 647, 636), (144, 153, 648, 647), (153, 162, 649, 648), (162, 171, 650, 649), (171, 179, 651, 650), (179, 187, 652, 651), (187, 196, 653, 652), (196, 205, 654, 653), (677, 679, 699, 697), (684, 682, 702, 704), (688, 686, 706, 708), (675, 677, 697, 695), (686, 684, 704, 706), (672, 687, 707, 692), (673, 675, 695, 693), (674, 672, 692, 694), (671, 673, 693, 691), (206, 197, 684, 686), (52, 636, 689, 687), (163, 154, 674, 676), (650, 651, 679, 677), (654, 638, 690, 685), (197, 188, 682, 684), (651, 652, 681, 679), (154, 145, 672, 674), (638, 66, 688, 690), (652, 653, 683, 681), (188, 180, 680, 682), (703, 705, 706, 704), (701, 703, 704, 702), (699, 701, 702, 700), (697, 699, 700, 698), (695, 697, 698, 696), (693, 695, 696, 694), (691, 693, 694, 692), (709, 691, 692, 707), (705, 710, 708, 706), (656, 657, 769, 768), (682, 680, 700, 702), (679, 681, 701, 699), (708, 710, 734, 733), (680, 678, 698, 700), (681, 683, 703, 701), (685, 690, 710, 705), (678, 676, 696, 698), (683, 685, 705, 703), (689, 671, 691, 709), (676, 674, 694, 696), (729, 711, 712, 715), (730, 722, 713, 714), (722, 723, 721, 713), (723, 724, 720, 721), (724, 725, 719, 720), (725, 726, 718, 719), (726, 727, 717, 718), (727, 728, 716, 717), (728, 729, 715, 716), (732, 731, 733, 734), (401, 402, 721, 720), (688, 708, 733, 731), (667, 668, 727, 726), (690, 688, 731, 732), (670, 637, 711, 729), (402, 403, 713, 721), (637, 639, 737, 735), (55, 396, 715, 712), (666, 667, 726, 725), (396, 397, 716, 715), (665, 666, 725, 724), (66, 638, 730, 714), (397, 398, 717, 716), (664, 665, 724, 723), (749, 751, 752, 750), (747, 749, 750, 748), (745, 747, 748, 746), (743, 745, 746, 744), (741, 743, 744, 742), (739, 741, 742, 740), (737, 739, 740, 738), (735, 737, 738, 736), (751, 754, 753, 752), (735, 736, 756, 755), (82, 73, 738, 740), (711, 637, 735, 755), (643, 644, 747, 745), (118, 109, 746, 748), (73, 55, 736, 738), (55, 712, 756, 736), (644, 645, 749, 747), (646, 635, 754, 751), (109, 100, 744, 746), (645, 646, 751, 749), (712, 711, 755, 756), (45, 136, 752, 753), (775, 758, 781, 782), (774, 776, 759, 760), (775, 767, 757, 758), (767, 768, 766, 757), (768, 769, 765, 766), (769, 770, 764, 765), (770, 771, 763, 764), (771, 772, 762, 763), (772, 773, 761, 762), (773, 774, 760, 761), (777, 779, 780, 778), (468, 469, 761, 760), (660, 661, 773, 772), (45, 753, 781, 758), (636, 52, 759, 776), (475, 45, 758, 757), (469, 470, 762, 761), (659, 660, 772, 771), (754, 635, 775, 782), (658, 659, 771, 770), (470, 471, 763, 762), (709, 707, 778, 780), (753, 754, 782, 781), (689, 709, 780, 779), (657, 658, 770, 769), (471, 472, 764, 763), (785, 786, 784, 783), (787, 792, 793, 788), (788, 793, 794, 789), (789, 794, 795, 790), (790, 795, 796, 791), (791, 796, 786, 785), (105, 104, 791, 785), (112, 113, 796, 795), (113, 114, 786, 796), (101, 100, 787, 788), (100, 109, 792, 787), (35, 105, 785, 783), (102, 101, 788, 789), (36, 283, 287, 35, 783, 784), (803, 802, 811, 812), (375, 376, 800, 799), (232, 375, 799, 798), (231, 232, 798, 797), (801, 802, 803, 804), (805, 807, 802, 801), (808, 803, 812, 815), (808, 806, 804, 803), (799, 800, 806, 808), (798, 799, 808, 807), (797, 798, 807, 805), (800, 797, 805, 806), (813, 809, 825, 827), (811, 814, 819, 817), (802, 807, 814, 811), (806, 805, 813, 816), (805, 801, 809, 813), (807, 808, 815, 814), (801, 804, 810, 809), (804, 806, 816, 810), (820, 818, 822, 824), (812, 811, 817, 818), (814, 815, 820, 819), (815, 812, 818, 820), (823, 824, 822, 821), (818, 817, 821, 822), (819, 820, 824, 823), (817, 819, 823, 821), (828, 827, 825, 826), (809, 810, 826, 825), (816, 813, 827, 828), (810, 816, 828, 826), (829, 830, 831, 832), (833, 835, 832, 831), (836, 834, 830, 829), (832, 835, 847, 846), (448, 239, 836, 835), (239, 240, 834, 836), (447, 448, 835, 833), (240, 447, 833, 834), (837, 840, 844, 841), (831, 830, 837, 838), (833, 831, 838, 839), (834, 833, 839, 840), (844, 843, 842, 841), (838, 837, 841, 842), (840, 839, 843, 844), (839, 838, 842, 843), (847, 848, 845, 846), (829, 832, 846, 845), (836, 829, 845, 848), (835, 836, 848, 847)])
me_cube_000.use_remesh_preserve_volume = False
me_cube_000.use_remesh_preserve_attributes = False
me_cube_000.use_mirror_vertex_groups = False
me_cube_000.update()
me_cube_001 = bpy.data.meshes.new('Cube.001')
me_cube_001.from_pydata([(185.2, -33.72, -2.589), (186.6, -34.86, -0.7586), (185.2, 33.72, -2.589), (186.6, 34.86, -0.7586), (198.4, 12.4, -0.4825), (198.4, -12.4, -0.4825), (198.2, -12.0, -2.748), (198.2, 12.0, -2.748), (47.07, -12.4, -2.594), (95.85, 15.42, -0.7436), (95.85, 14.91, -2.182), (47.07, -28.95, -2.594), (95.85, -15.42, -0.7436), (47.07, -12.4, -4.042), (47.07, -28.95, -4.042), (47.07, 12.4, -2.594), (47.07, 28.95, -4.042), (47.07, 12.4, -4.042), (47.07, 28.95, -2.594), (0.0, 16.5, 14.26), (0.0, 16.5, 13.49), (0.0, -16.5, 14.26), (0.0, -16.5, 13.49), (-2.087e-06, -2.415, 14.26), (-2.087e-06, 2.415, 14.26), (2.087e-06, -2.415, 13.49), (2.087e-06, 2.415, 13.49), (125.7, 37.2, -0.7439), (126.4, 35.99, -2.748), (125.7, -37.2, -0.7439), (156.1, 36.03, -0.765), (156.1, -34.85, -2.669), (156.1, 34.85, -2.669), (156.1, -36.03, -0.765), (146.8, 35.2, -2.693), (146.8, -36.39, -0.7397), (146.8, 36.39, -0.7397), (146.8, -35.2, -2.693), (191.7, 22.86, -2.669), (193.3, 23.63, -0.765), (47.07, 20.67, -2.594), (47.07, 20.67, -12.35), (95.85, 7.817, -0.7436), (95.85, 7.561, -10.53), (0.0, 8.174, 4.848), (9.628e-07, 8.174, 14.26), (132.0, 19.81, -16.84), (156.1, 19.81, -16.8), (146.8, 19.81, -16.82), (193.3, -23.63, -0.765), (191.7, -22.86, -2.669), (47.07, -20.67, -2.594), (95.85, -7.561, -10.53), (95.85, -7.817, -0.7436), (47.07, -20.67, -12.35), (-3.05e-06, -8.174, 14.26), (3.815e-06, -8.174, 4.848), (156.1, -19.81, -16.8), (176.4, 7.996, -21.18), (170.5, 34.29, -2.629), (176.4, -7.996, -21.18), (174.9, -21.72, -15.72), (174.9, 21.72, -15.72), (170.5, -34.29, -2.629), (200.0, 0.0, 0.494), (198.2, 0.0, -2.748), (95.85, 0.0, -2.054), (95.85, 0.0, -0.7436), (150.4, 0.0, -41.36), (176.4, 0.0, -21.18), (148.5, 3.973, 78.9), (156.4, 3.973, 78.9), (156.4, -3.973, 78.9), (148.5, -3.973, 78.9), (105.0, 0.0, -16.44), (133.2, 0.0, -36.58), (95.85, -14.91, -2.182), (126.4, -35.99, -2.748), (132.3, -20.19, -16.84), (146.8, -19.94, -16.82), (144.0, -7.133, -40.37), (144.0, 7.222, -40.37), (193.3, 0.0, -0.7633)], [], [(30, 3, 2, 59, 32), (49, 1, 0, 50), (47, 32, 59, 62), (39, 4, 7, 38), (64, 5, 6, 65), (42, 9, 18, 40), (56, 25, 13, 54), (41, 16, 10, 43), (29, 12, 76, 77), (18, 9, 10, 16), (11, 21, 22, 14), (40, 18, 19, 45), (51, 8, 23, 55), (19, 18, 16, 20), (12, 11, 14, 76), (44, 20, 16, 41), (43, 10, 28, 46), (9, 27, 28, 10), (1, 33, 31, 63, 0), (48, 34, 32, 47), (36, 30, 32, 34), (25, 23, 8, 13), (15, 24, 26, 17), (33, 35, 37, 31), (26, 44, 41, 17), (15, 40, 45, 24), (3, 39, 38, 2), (11, 51, 55, 21), (22, 56, 54, 14), (12, 53, 51, 11), (14, 54, 52, 76), (31, 57, 61, 63), (5, 49, 50, 6), (46, 28, 34, 48), (28, 27, 36, 34), (77, 37, 35, 29), (61, 60, 6, 50), (69, 58, 7, 65), (58, 62, 38, 7), (63, 61, 50, 0), (62, 59, 2, 38), (60, 69, 65, 6), (4, 64, 65, 7), (15, 67, 42, 40), (17, 41, 43, 66), (17, 66, 67, 15), (52, 54, 13, 66), (13, 8, 67, 66), (8, 51, 53, 67), (43, 46, 75, 74), (66, 43, 74), (66, 74, 52), (77, 76, 52, 78), (78, 52, 74, 75), (37, 79, 57, 31), (37, 77, 78, 79), (60, 61, 68, 69), (58, 69, 68, 62), (62, 68, 47), (61, 57, 68), (75, 80, 79, 78), (79, 80, 68, 57), (80, 81, 68), (75, 81, 80), (46, 48, 81, 75), (48, 47, 68, 81), (30, 36, 27, 9, 67, 82, 39, 3), (1, 49, 82, 67, 53, 12, 29, 35, 33), (64, 39, 82), (4, 39, 64), (64, 49, 5), (64, 82, 49)])
_uv = me_cube_001.uv_layers.new(name='UVMap')
_uv.uv.foreach_set('vector', [0.5914, 0.01359, 0.4768, 0.03997, 0.4736, 0.03047, 0.5309, 0.0176, 0.5898, 0.004056, 0.4385, 0.2673, 0.4748, 0.3034, 0.4715, 0.3129, 0.4293, 0.2741, 0.09639, 0.2208, 0.002627, 0.2152, 0.01055, 0.1463, 0.09963, 0.1397, 0.44, 0.0756, 0.4178, 0.1216, 0.4077, 0.12, 0.4309, 0.06864, 0.4119, 0.1712, 0.4171, 0.2209, 0.4069, 0.2224, 0.3969, 0.1711, 0.9143, 0.4381, 0.8832, 0.4301, 0.8783, 0.2153, 0.9138, 0.2204, 0.4893, 0.3596, 0.5338, 0.3489, 0.4958, 0.5713, 0.4469, 0.5762, 0.5842, 0.557, 0.5341, 0.5636, 0.5699, 0.346, 0.6216, 0.3471, 0.728, 0.3326, 0.8662, 0.2571, 0.8705, 0.2623, 0.7295, 0.3437, 0.8783, 0.2153, 0.8832, 0.4301, 0.8768, 0.4306, 0.8722, 0.2155, 0.8783, 0.6767, 0.9382, 0.8919, 0.934, 0.8916, 0.8721, 0.6765, 0.9138, 0.2204, 0.8783, 0.2153, 0.9382, 0.0001692, 0.9742, 0.0009589, 0.9138, 0.6716, 0.9505, 0.6662, 0.9966, 0.8909, 0.9742, 0.8911, 0.9382, 0.0001692, 0.8783, 0.2153, 0.8722, 0.2155, 0.934, 0.0004332, 0.8832, 0.4619, 0.8783, 0.6767, 0.8721, 0.6765, 0.8767, 0.4614, 0.6265, 0.7736, 0.5756, 0.7872, 0.5341, 0.5636, 0.5842, 0.557, 0.1599, 0.4967, 0.1082, 0.5097, 0.001868, 0.3589, 0.09831, 0.3239, 0.8674, 0.09229, 0.7304, 0.01472, 0.7321, 0.003592, 0.8718, 0.08724, 0.4748, 0.3034, 0.589, 0.3316, 0.5872, 0.3411, 0.5286, 0.3266, 0.4715, 0.3129, 0.09425, 0.2598, 0.0001692, 0.2594, 0.002627, 0.2152, 0.09639, 0.2208, 0.6333, 0.0109, 0.5914, 0.01359, 0.5898, 0.004056, 0.6329, 0.0001692, 0.9998, 0.889, 0.9966, 0.8909, 0.9505, 0.6662, 0.9566, 0.6644, 0.9505, 0.2258, 0.9966, 0.001139, 0.9998, 0.003048, 0.9566, 0.2276, 0.589, 0.3316, 0.6308, 0.3349, 0.6302, 0.3456, 0.5872, 0.3411, 0.671, 0.7842, 0.6265, 0.7736, 0.5842, 0.557, 0.633, 0.5618, 0.9505, 0.2258, 0.9138, 0.2204, 0.9742, 0.0009589, 0.9966, 0.001139, 0.4768, 0.03997, 0.44, 0.0756, 0.4309, 0.06864, 0.4736, 0.03047, 0.8783, 0.6767, 0.9138, 0.6716, 0.9742, 0.8911, 0.9382, 0.8919, 0.4383, 0.346, 0.4893, 0.3596, 0.4469, 0.5762, 0.3969, 0.5695, 0.8832, 0.4619, 0.9143, 0.4539, 0.9138, 0.6716, 0.8783, 0.6767, 0.3969, 0.5695, 0.4469, 0.5762, 0.4844, 0.786, 0.4326, 0.7872, 0.3933, 0.2114, 0.2998, 0.2187, 0.2949, 0.1379, 0.3841, 0.1427, 0.4171, 0.2209, 0.4385, 0.2673, 0.4293, 0.2741, 0.4069, 0.2224, 0.09831, 0.3239, 0.001868, 0.3589, 0.0001692, 0.2594, 0.09425, 0.2598, 0.7321, 0.003592, 0.7304, 0.01472, 0.6333, 0.0109, 0.6329, 0.0001692, 0.7295, 0.3437, 0.6302, 0.3456, 0.6308, 0.3349, 0.728, 0.3326, 0.2949, 0.1379, 0.2327, 0.1296, 0.2592, 0.002444, 0.3171, 0.0355, 0.1973, 0.1375, 0.1617, 0.1302, 0.1327, 0.003649, 0.196, 0.0001692, 0.1617, 0.1302, 0.09963, 0.1397, 0.07554, 0.0378, 0.1327, 0.003649, 0.3841, 0.1427, 0.2949, 0.1379, 0.3171, 0.0355, 0.3693, 0.07102, 0.09963, 0.1397, 0.01055, 0.1463, 0.024, 0.07431, 0.07554, 0.0378, 0.2327, 0.1296, 0.1973, 0.1375, 0.196, 0.0001692, 0.2592, 0.002444, 0.4178, 0.1216, 0.4119, 0.1712, 0.3969, 0.1711, 0.4077, 0.12, 0.9505, 0.2258, 0.9426, 0.446, 0.9143, 0.4381, 0.9138, 0.2204, 0.633, 0.5618, 0.5842, 0.557, 0.6216, 0.3471, 0.671, 0.3461, 0.9566, 0.2276, 0.9476, 0.446, 0.9426, 0.446, 0.9505, 0.2258, 0.4844, 0.786, 0.4469, 0.5762, 0.4958, 0.5713, 0.5338, 0.787, 0.9566, 0.6644, 0.9505, 0.6662, 0.9426, 0.446, 0.9476, 0.446, 0.9505, 0.6662, 0.9138, 0.6716, 0.9143, 0.4539, 0.9426, 0.446, 0.1599, 0.4967, 0.09831, 0.3239, 0.1989, 0.305, 0.2001, 0.4473, 0.201, 0.5287, 0.1599, 0.4967, 0.2001, 0.4473, 0.201, 0.5287, 0.2001, 0.4473, 0.2414, 0.4958, 0.3965, 0.355, 0.2933, 0.5078, 0.2414, 0.4958, 0.301, 0.3206, 0.301, 0.3206, 0.2414, 0.4958, 0.2001, 0.4473, 0.1989, 0.305, 0.3965, 0.2556, 0.303, 0.2577, 0.2998, 0.2187, 0.3933, 0.2114, 0.3965, 0.2556, 0.3965, 0.355, 0.301, 0.3206, 0.303, 0.2577, 0.2327, 0.1296, 0.2949, 0.1379, 0.1984, 0.2506, 0.1973, 0.1375, 0.1617, 0.1302, 0.1973, 0.1375, 0.1984, 0.2506, 0.09963, 0.1397, 0.09963, 0.1397, 0.1984, 0.2506, 0.09639, 0.2208, 0.2949, 0.1379, 0.2998, 0.2187, 0.1984, 0.2506, 0.1989, 0.305, 0.2168, 0.2697, 0.303, 0.2577, 0.301, 0.3206, 0.303, 0.2577, 0.2168, 0.2697, 0.1984, 0.2506, 0.2998, 0.2187, 0.2168, 0.2697, 0.1802, 0.2701, 0.1984, 0.2506, 0.1989, 0.305, 0.1802, 0.2701, 0.2168, 0.2697, 0.09831, 0.3239, 0.09425, 0.2598, 0.1802, 0.2701, 0.1989, 0.305, 0.09425, 0.2598, 0.09639, 0.2208, 0.1984, 0.2506, 0.1802, 0.2701, 0.5914, 0.01359, 0.6333, 0.0109, 0.7304, 0.01472, 0.8674, 0.09229, 0.8718, 0.1748, 0.4402, 0.1714, 0.44, 0.0756, 0.4768, 0.03997, 0.4748, 0.3034, 0.4385, 0.2673, 0.4402, 0.1714, 0.8718, 0.1748, 0.8697, 0.216, 0.8662, 0.2571, 0.728, 0.3326, 0.6308, 0.3349, 0.589, 0.3316, 0.4119, 0.1712, 0.44, 0.0756, 0.4402, 0.1714, 0.4178, 0.1216, 0.44, 0.0756, 0.4119, 0.1712, 0.4119, 0.1712, 0.4385, 0.2673, 0.4171, 0.2209, 0.4119, 0.1712, 0.4402, 0.1714, 0.4385, 0.2673])
me_cube_001.materials.append(None)
me_cube_001.use_remesh_preserve_volume = False
me_cube_001.use_remesh_preserve_attributes = False
me_cube_001.use_mirror_vertex_groups = False
me_cube_001.update()

# ---- objects
ob_building = bpy.data.objects.new('Building', me_cube_000)
ob_ground = bpy.data.objects.new('Ground', me_cube_001)

# ---- transforms, parenting, visibility, modifiers, constraints
ob_building.location = (0.0, 0.0, 0.0)
ob_building.hide_viewport = True
ob_building.lineart.crease_threshold = 0.0
_m = ob_building.modifiers.new('Mirror', 'MIRROR')
_m = ob_building.modifiers.new('Fluid', 'FLUID')
ob_ground.location = (0.0, 0.0, 0.0)
ob_ground.lineart.crease_threshold = 0.0
_m = ob_ground.modifiers.new('Mirror', 'MIRROR')
_m = ob_ground.modifiers.new('Fluid', 'FLUID')

# ---- collection membership
col_collection_1.objects.link(ob_building)
col_collection_1.objects.link(ob_ground)

# ---- scene / render settings (as saved in the file)
scene.frame_start = 1; scene.frame_end = 250; scene.frame_set(1)
scene.render.engine = 'BLENDER_EEVEE_NEXT'
scene.render.resolution_percentage = 50
scene.render.dither_intensity = 0.0
scene.cycles.use_denoising = False
scene.cycles.samples = 128
scene.cycles.sampling_pattern = 'TABULATED_SOBOL'
scene.cycles.light_sampling_threshold = 0.0
scene.cycles.use_adaptive_sampling = False
scene.cycles.use_light_tree = False
scene.cycles.blur_glossy = 0.0
scene.cycles.sample_clamp_indirect = 0.0
scene.view_settings.view_transform = 'Standard'
bpy.context.view_layer.update()

# ---- added for rendering (the .blend has no active camera and no usable light): camera, sun
cam_auto = bpy.data.cameras.new('AutoCamera')
cam_auto.lens = 50.0
cam_auto.sensor_width = 36.0
cam_auto.clip_end = 3977.29
ob_auto_camera = bpy.data.objects.new('AutoCamera', cam_auto)
scene.collection.objects.link(ob_auto_camera)
ob_auto_camera.location = (326.627, -271.952, 200.07)
ob_auto_camera.rotation_euler = (1.09748, -7.21219e-08, 0.694738)
scene.camera = ob_auto_camera
light_auto_sun = bpy.data.lights.new('AutoSun', 'SUN')
light_auto_sun.energy = 3.0
light_auto_sun.angle = 0.0523599
ob_auto_sun = bpy.data.objects.new('AutoSun', light_auto_sun)
scene.collection.objects.link(ob_auto_sun)
ob_auto_sun.rotation_euler = (0.872665, 0.174533, 0.523599)
bpy.context.view_layer.update()
